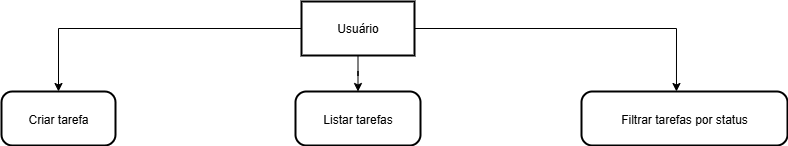

The diagram above was exported from draw.io. Its source (the exported page's mxGraphModel, read from the mxfile embedded in the PNG):
<mxGraphModel dx="1426" dy="743" grid="1" gridSize="10" guides="1" tooltips="1" connect="1" arrows="1" fold="1" page="1" pageScale="1" pageWidth="827" pageHeight="1169" math="0" shadow="0">
  <root>
    <mxCell id="0" />
    <mxCell id="1" parent="0" />
    <mxCell id="3zttKeC3MSXNP5apOUH3-10" style="edgeStyle=orthogonalEdgeStyle;rounded=0;orthogonalLoop=1;jettySize=auto;html=1;entryX=0.5;entryY=0;entryDx=0;entryDy=0;" edge="1" parent="1" source="2" target="3">
      <mxGeometry relative="1" as="geometry" />
    </mxCell>
    <mxCell id="3zttKeC3MSXNP5apOUH3-13" style="edgeStyle=orthogonalEdgeStyle;rounded=0;orthogonalLoop=1;jettySize=auto;html=1;entryX=0.5;entryY=0;entryDx=0;entryDy=0;" edge="1" parent="1" source="2" target="4">
      <mxGeometry relative="1" as="geometry" />
    </mxCell>
    <mxCell id="2" value="Usuário" style="whiteSpace=wrap;strokeWidth=2;" parent="1" vertex="1">
      <mxGeometry x="440" y="150" width="113" height="54" as="geometry" />
    </mxCell>
    <mxCell id="3" value="Criar tarefa" style="rounded=1;arcSize=20;strokeWidth=2" parent="1" vertex="1">
      <mxGeometry x="140" y="240" width="114" height="54" as="geometry" />
    </mxCell>
    <mxCell id="4" value="Listar tarefas" style="rounded=1;arcSize=20;strokeWidth=2" parent="1" vertex="1">
      <mxGeometry x="434" y="240" width="125" height="54" as="geometry" />
    </mxCell>
    <mxCell id="5" value="Filtrar tarefas por status" style="rounded=1;arcSize=20;strokeWidth=2" parent="1" vertex="1">
      <mxGeometry x="720" y="240" width="206" height="54" as="geometry" />
    </mxCell>
    <mxCell id="3zttKeC3MSXNP5apOUH3-9" style="edgeStyle=orthogonalEdgeStyle;rounded=0;orthogonalLoop=1;jettySize=auto;html=1;entryX=0.461;entryY=0;entryDx=0;entryDy=0;entryPerimeter=0;" edge="1" parent="1" source="2" target="5">
      <mxGeometry relative="1" as="geometry" />
    </mxCell>
  </root>
</mxGraphModel>